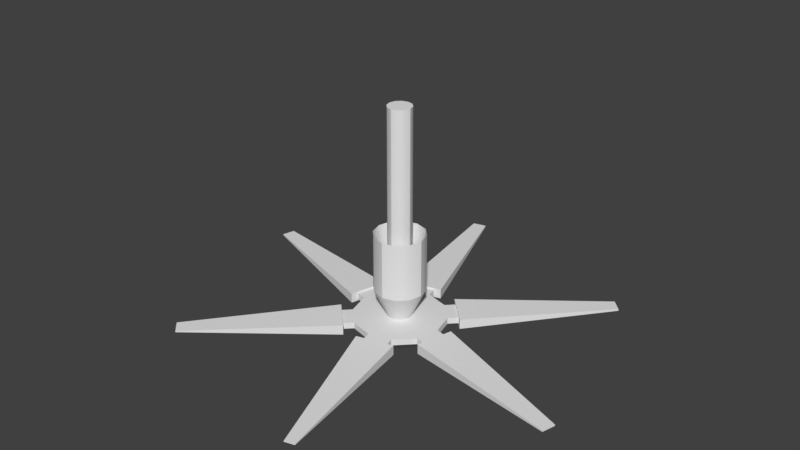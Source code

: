 # Source: ceiling_fan.blend  (saved by Blender 2.77.0; exported with 4.5.12 LTS)
import bpy
from mathutils import Matrix  # noqa: F401  (used for matrix-valued properties, if any)

bpy.ops.wm.read_factory_settings(use_empty=True)
scene = bpy.context.scene
scene.name = 'Scene'

# ---- collections
col_collection_1 = bpy.data.collections.new('Collection 1'); scene.collection.children.link(col_collection_1)

# ---- world
world_world = bpy.data.worlds.new('World'); scene.world = world_world
world_world.color = (0.05088, 0.05088, 0.05088)
world_world.use_sun_shadow = False
world_world.sun_shadow_jitter_overblur = 0.0
world_world.cycles.sampling_method = 'MANUAL'

# ---- meshes
me_cylinder = bpy.data.meshes.new('Cylinder')
me_cylinder.from_pydata([(0.0, 1.0, -1.0), (0.0, 1.0, 1.0), (0.5, 0.866, -1.0), (0.5, 0.866, 1.0), (0.866, 0.5, -1.0), (0.866, 0.5, 1.0), (1.0, -4.371e-08, -1.0), (1.0, -4.371e-08, 1.0), (0.866, -0.5, -1.0), (0.866, -0.5, 1.0), (0.5, -0.866, -1.0), (0.5, -0.866, 1.0), (1.51e-07, -1.0, -1.0), (1.51e-07, -1.0, 1.0), (-0.5, -0.866, -1.0), (-0.5, -0.866, 1.0), (-0.866, -0.5, -1.0), (-0.866, -0.5, 1.0), (-1.0, -4.649e-07, -1.0), (-1.0, -4.649e-07, 1.0), (-0.866, 0.5, -1.0), (-0.866, 0.5, 1.0), (-0.5, 0.866, -1.0), (-0.5, 0.866, 1.0), (3.744e-08, 3.861, -1.0), (1.93, 3.344, -1.0), (3.344, 1.93, -1.0), (3.861, 2.291e-07, -1.0), (3.344, -1.93, -1.0), (1.93, -3.344, -1.0), (6.204e-07, -3.861, -1.0), (-1.93, -3.344, -1.0), (-3.344, -1.93, -1.0), (-3.861, -1.397e-06, -1.0), (-3.344, 1.93, -1.0), (-1.93, 3.344, -1.0), (2.484e-08, 3.861, -1.06), (1.93, 3.344, -1.06), (3.344, 1.93, -1.06), (3.861, 2.291e-07, -1.06), (3.344, -1.93, -1.06), (1.93, -3.344, -1.06), (6.078e-07, -3.861, -1.06), (-1.93, -3.344, -1.06), (-3.344, -1.93, -1.06), (-3.861, -1.397e-06, -1.06), (-3.344, 1.93, -1.06), (-1.93, 3.344, -1.06), (9.557e-09, 3.236, -1.135), (1.618, 2.802, -1.135), (2.802, 1.618, -1.135), (3.236, 1.47e-07, -1.135), (2.802, -1.618, -1.135), (1.618, -2.802, -1.135), (4.982e-07, -3.236, -1.135), (-1.618, -2.802, -1.135), (-2.802, -1.618, -1.135), (-3.236, -1.216e-06, -1.135), (-2.802, 1.618, -1.135), (-1.618, 2.802, -1.135), (-8.735e-09, 1.665, -1.203), (0.8323, 1.442, -1.203), (1.442, 0.8323, -1.203), (1.665, -5.945e-08, -1.203), (1.442, -0.8323, -1.203), (0.8323, -1.442, -1.203), (2.426e-07, -1.665, -1.203), (-0.8323, -1.442, -1.203), (-1.442, -0.8323, -1.203), (-1.665, -7.606e-07, -1.203), (-1.442, 0.8323, -1.203), (-0.8323, 1.442, -1.203), (-2.568, -3.981, -1.0), (-3.981, -2.568, -1.0), (-3.981, -2.568, -1.06), (-2.568, -3.981, -1.06), (-2.164, 4.215, -1.0), (-0.2334, 4.732, -1.0), (-0.2334, 4.732, -1.06), (-2.164, 4.215, -1.06), (2.568, 3.981, -1.0), (3.981, 2.568, -1.0), (3.981, 2.568, -1.06), (2.568, 3.981, -1.06), (2.164, -4.215, -1.0), (0.2334, -4.732, -1.0), (0.2334, -4.732, -1.06), (2.164, -4.215, -1.06), (-4.732, 0.2334, -1.0), (-4.215, 2.164, -1.0), (-4.215, 2.164, -1.06), (-4.732, 0.2334, -1.06), (4.732, -0.2334, -1.0), (4.215, -2.164, -1.0), (4.215, -2.164, -1.06), (4.732, -0.2334, -1.06), (-4.406, -2.143, -0.9825), (-2.143, -4.406, -0.9825), (-4.406, -2.143, -1.078), (-2.143, -4.406, -1.078), (0.3468, 4.887, -0.9825), (-2.744, 4.059, -0.9825), (0.3468, 4.887, -1.078), (-2.744, 4.059, -1.078), (4.406, 2.143, -0.9825), (2.143, 4.406, -0.9825), (4.406, 2.143, -1.078), (2.143, 4.406, -1.078), (-0.3468, -4.887, -0.9825), (2.744, -4.059, -0.9825), (-0.3468, -4.887, -1.078), (2.744, -4.059, -1.078), (-4.059, 2.744, -0.9825), (-4.887, -0.3468, -0.9825), (-4.059, 2.744, -1.078), (-4.887, -0.3468, -1.078), (4.059, -2.744, -0.9825), (4.887, 0.3468, -0.9825), (4.059, -2.744, -1.078), (4.887, 0.3468, -1.078), (-13.01, -12.12, -1.024), (-12.12, -13.01, -1.024), (-13.01, -12.12, -1.037), (-12.12, -13.01, -1.037), (-4.036, 17.31, -1.024), (-5.16, 17.01, -1.024), (-4.036, 17.31, -1.037), (-5.16, 17.01, -1.037), (12.99, 12.14, -1.022), (12.14, 12.99, -1.022), (12.99, 12.14, -1.039), (12.14, 12.99, -1.039), (4.17, -17.28, -1.027), (5.026, -17.05, -1.027), (4.17, -17.28, -1.034), (5.026, -17.05, -1.034), (-17.02, 5.137, -1.025), (-17.3, 4.06, -1.025), (-17.02, 5.137, -1.036), (-17.3, 4.06, -1.036), (17.01, -5.157, -1.024), (17.31, -4.039, -1.024), (17.01, -5.157, -1.037), (17.31, -4.039, -1.037), (0.0, 1.0, -0.7458), (0.5, 0.866, -0.7458), (0.866, 0.5, -0.7458), (1.0, -4.371e-08, -0.7458), (0.866, -0.5, -0.7458), (0.5, -0.866, -0.7458), (1.51e-07, -1.0, -0.7458), (-0.5, -0.866, -0.7458), (-0.866, -0.5, -0.7458), (-1.0, -4.649e-07, -0.7458), (-0.866, 0.5, -0.7458), (-0.5, 0.866, -0.7458), (1.132e-08, 2.14, -0.7255), (1.07, 1.853, -0.7255), (1.07, 1.853, -0.1817), (1.853, 1.07, -0.7255), (1.853, 1.07, -0.1817), (2.14, 7.629e-08, -0.7255), (2.14, 7.629e-08, -0.1817), (1.853, -1.07, -0.7255), (1.853, -1.07, -0.1817), (1.07, -1.853, -0.7255), (1.07, -1.853, -0.1817), (3.344e-07, -2.14, -0.7255), (3.344e-07, -2.14, -0.1817), (-1.07, -1.853, -0.7255), (-1.07, -1.853, -0.1817), (-1.853, -1.07, -0.7255), (-1.853, -1.07, -0.1817), (-2.14, -8.249e-07, -0.7255), (-2.14, -8.249e-07, -0.1817), (-1.853, 1.07, -0.7255), (-1.853, 1.07, -0.1817), (-1.07, 1.853, -0.7255), (-1.07, 1.853, -0.1817), (1.132e-08, 2.14, -0.1817)], [], [(144, 1, 3, 145), (145, 3, 5, 146), (146, 5, 7, 147), (147, 7, 9, 148), (148, 9, 11, 149), (149, 11, 13, 150), (150, 13, 15, 151), (151, 15, 17, 152), (152, 17, 19, 153), (153, 19, 21, 154), (3, 1, 23, 21, 19, 17, 15, 13, 11, 9, 7, 5), (154, 21, 23, 155), (155, 23, 1, 144), (10, 12, 30, 29), (8, 10, 29, 28), (6, 8, 28, 27), (22, 0, 24, 35), (0, 2, 25, 24), (4, 6, 27, 26), (20, 22, 35, 34), (2, 4, 26, 25), (18, 20, 34, 33), (16, 18, 33, 32), (14, 16, 32, 31), (12, 14, 31, 30), (36, 37, 49, 48), (28, 29, 41, 40), (32, 33, 45, 44), (26, 27, 39, 38), (30, 31, 43, 42), (34, 35, 47, 46), (24, 25, 37, 36), (58, 59, 71, 70), (43, 44, 56, 55), (40, 41, 53, 52), (47, 36, 48, 59), (37, 38, 50, 49), (44, 45, 57, 56), (41, 42, 54, 53), (38, 39, 51, 50), (45, 46, 58, 57), (42, 43, 55, 54), (39, 40, 52, 51), (46, 47, 59, 58), (60, 61, 62, 63, 64, 65, 66, 67, 68, 69, 70, 71), (48, 49, 61, 60), (55, 56, 68, 67), (52, 53, 65, 64), (59, 48, 60, 71), (49, 50, 62, 61), (56, 57, 69, 68), (53, 54, 66, 65), (50, 51, 63, 62), (57, 58, 70, 69), (54, 55, 67, 66), (51, 52, 64, 63), (86, 87, 111, 110), (32, 73, 72, 31), (44, 74, 73, 32), (43, 75, 74, 44), (31, 72, 75, 43), (79, 76, 101, 103), (24, 77, 76, 35), (36, 78, 77, 24), (47, 79, 78, 36), (35, 76, 79, 47), (89, 90, 114, 112), (26, 81, 80, 25), (38, 82, 81, 26), (37, 83, 82, 38), (25, 80, 83, 37), (82, 83, 107, 106), (30, 85, 84, 29), (42, 86, 85, 30), (41, 87, 86, 42), (29, 84, 87, 41), (75, 72, 97, 99), (34, 89, 88, 33), (46, 90, 89, 34), (45, 91, 90, 46), (33, 88, 91, 45), (92, 93, 116, 117), (28, 93, 92, 27), (40, 94, 93, 28), (39, 95, 94, 40), (27, 92, 95, 39), (119, 117, 141, 143), (105, 104, 128, 129), (111, 109, 133, 135), (97, 96, 120, 121), (118, 119, 143, 142), (103, 101, 125, 127), (93, 94, 118, 116), (83, 80, 105, 107), (90, 91, 115, 114), (87, 84, 109, 111), (94, 95, 119, 118), (91, 88, 113, 115), (95, 92, 117, 119), (72, 73, 96, 97), (76, 77, 100, 101), (73, 74, 98, 96), (80, 81, 104, 105), (77, 78, 102, 100), (84, 85, 108, 109), (74, 75, 99, 98), (81, 82, 106, 104), (88, 89, 112, 113), (78, 79, 103, 102), (85, 86, 110, 108), (121, 120, 122, 123), (125, 124, 126, 127), (129, 128, 130, 131), (133, 132, 134, 135), (137, 136, 138, 139), (141, 140, 142, 143), (96, 98, 122, 120), (113, 112, 136, 137), (104, 106, 130, 128), (98, 99, 123, 122), (112, 114, 138, 136), (106, 107, 131, 130), (99, 97, 121, 123), (114, 115, 139, 138), (107, 105, 129, 131), (101, 100, 124, 125), (115, 113, 137, 139), (109, 108, 132, 133), (100, 102, 126, 124), (117, 116, 140, 141), (108, 110, 134, 132), (102, 103, 127, 126), (116, 118, 142, 140), (110, 111, 135, 134), (12, 10, 165, 167), (146, 147, 162, 160), (154, 155, 178, 176), (2, 0, 156, 157), (147, 148, 164, 162), (16, 14, 169, 171), (6, 4, 159, 161), (155, 144, 179, 178), (148, 149, 166, 164), (20, 18, 173, 175), (10, 8, 163, 165), (149, 150, 168, 166), (177, 178, 179, 156), (175, 176, 178, 177), (173, 174, 176, 175), (171, 172, 174, 173), (169, 170, 172, 171), (167, 168, 170, 169), (165, 166, 168, 167), (163, 164, 166, 165), (161, 162, 164, 163), (159, 160, 162, 161), (157, 158, 160, 159), (156, 179, 158, 157), (153, 154, 176, 174), (22, 20, 175, 177), (145, 146, 160, 158), (152, 153, 174, 172), (8, 6, 161, 163), (18, 16, 171, 173), (144, 145, 158, 179), (151, 152, 172, 170), (4, 2, 157, 159), (14, 12, 167, 169), (150, 151, 170, 168), (0, 22, 177, 156)])
me_cylinder.polygons.foreach_set('use_smooth', [True] * 170)
me_cylinder.use_remesh_preserve_volume = False
me_cylinder.use_remesh_preserve_attributes = False
me_cylinder.use_mirror_vertex_groups = False
me_cylinder.update()

# ---- objects
ob_cylinder = bpy.data.objects.new('Cylinder', me_cylinder)

# ---- transforms, parenting, visibility, modifiers, constraints
ob_cylinder.location = (0.0, 0.0, 4.084)
ob_cylinder.scale = (0.1836, 0.1836, 1.633)
ob_cylinder.lineart.crease_threshold = 0.0
_m = ob_cylinder.modifiers.new('EdgeSplit', 'EDGE_SPLIT')

# ---- collection membership
col_collection_1.objects.link(ob_cylinder)

# ---- scene / render settings (as saved in the file)
scene.frame_start = 1; scene.frame_end = 250; scene.frame_set(1)
scene.render.engine = 'BLENDER_EEVEE_NEXT'
scene.render.resolution_percentage = 50
scene.render.dither_intensity = 0.0
scene.cycles.use_denoising = False
scene.cycles.samples = 128
scene.cycles.sampling_pattern = 'TABULATED_SOBOL'
scene.cycles.light_sampling_threshold = 0.0
scene.cycles.use_adaptive_sampling = False
scene.cycles.use_light_tree = False
scene.cycles.blur_glossy = 0.0
scene.cycles.sample_clamp_indirect = 0.0
scene.view_settings.view_transform = 'Standard'
bpy.context.view_layer.update()

# ---- added for rendering (the .blend has no active camera and no usable light): camera, sun
cam_auto = bpy.data.cameras.new('AutoCamera')
cam_auto.lens = 50.0
cam_auto.sensor_width = 36.0
cam_auto.clip_end = 1000.0
ob_auto_camera = bpy.data.objects.new('AutoCamera', cam_auto)
scene.collection.objects.link(ob_auto_camera)
ob_auto_camera.location = (8.95286, -10.7395, 11.0799)
ob_auto_camera.rotation_euler = (1.09748, -7.21219e-08, 0.694738)
scene.camera = ob_auto_camera
light_auto_sun = bpy.data.lights.new('AutoSun', 'SUN')
light_auto_sun.energy = 3.0
light_auto_sun.angle = 0.0523599
ob_auto_sun = bpy.data.objects.new('AutoSun', light_auto_sun)
scene.collection.objects.link(ob_auto_sun)
ob_auto_sun.rotation_euler = (0.872665, 0.174533, 0.523599)
bpy.context.view_layer.update()
